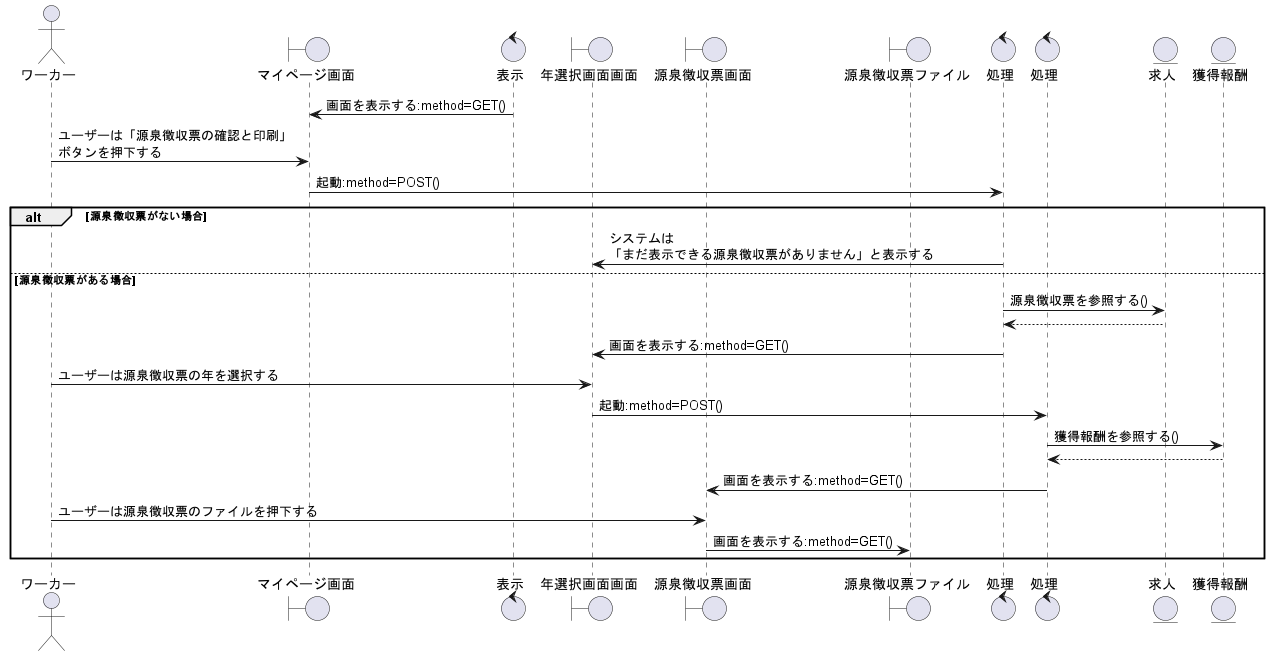

The diagram above was rendered by PlantUML. Its source (embedded in the PNG):
@startuml 源泉徴収票の確保と印刷をする

actor ワーカー as wo1

boundary マイページ画面 as bo1
control 表示 as co1
boundary 年選択画面画面 as bo2
boundary 源泉徴収票画面 as bo3
boundary 源泉徴収票ファイル as bo4

control 処理 as co2
control 処理 as co3

entity 求人 as en1
entity 獲得報酬 as en2

co1 -> bo1:画面を表示する:method=GET()
wo1 -> bo1:ユーザーは「源泉徴収票の確認と印刷」\nボタンを押下する
bo1 -> co2:起動:method=POST()

alt 源泉徴収票がない場合
    co2 -> bo2:システムは\n「まだ表示できる源泉徴収票がありません」と表示する

else 源泉徴収票がある場合
    co2 -> en1:源泉徴収票を参照する()
    en1 --> co2
    co2 -> bo2:画面を表示する:method=GET()

    wo1 -> bo2:ユーザーは源泉徴収票の年を選択する
    bo2 -> co3:起動:method=POST()
    co3 -> en2:獲得報酬を参照する()
    co3 <-- en2
    co3 -> bo3:画面を表示する:method=GET()

    wo1 -> bo3:ユーザーは源泉徴収票のファイルを押下する
    bo3 -> bo4:画面を表示する:method=GET()

end
@enduml